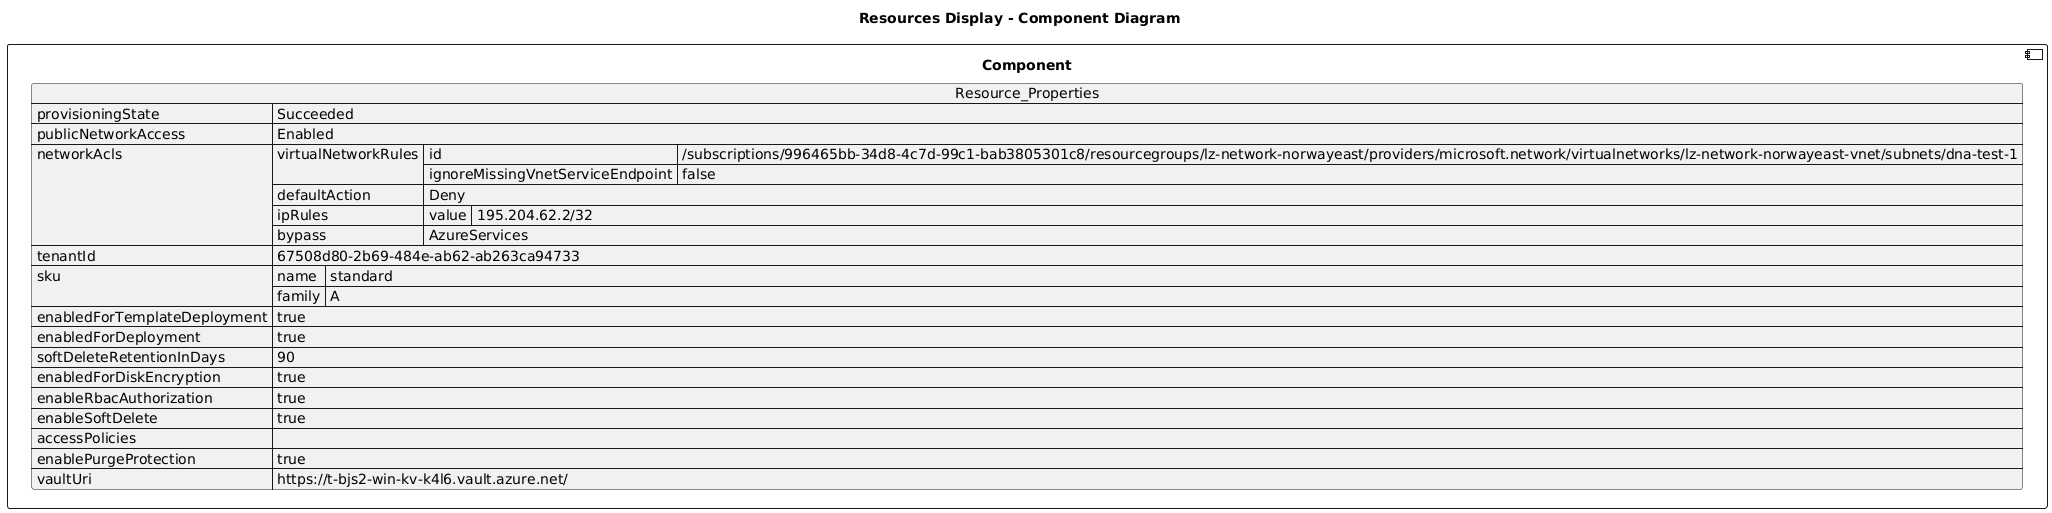

The diagram above was rendered by PlantUML. Its source (embedded in the PNG):
@startuml

title Resources Display - Component Diagram

component Component {

json  Resource_Properties {
  "provisioningState": "Succeeded",
  "publicNetworkAccess": "Enabled",
  "networkAcls": {
    "virtualNetworkRules": [
      {
        "id": "/subscriptions/996465bb-34d8-4c7d-99c1-bab3805301c8/resourcegroups/lz-network-norwayeast/providers/microsoft.network/virtualnetworks/lz-network-norwayeast-vnet/subnets/dna-test-1",
        "ignoreMissingVnetServiceEndpoint": false
      }
    ],
    "defaultAction": "Deny",
    "ipRules": [
      {
        "value": "195.204.62.2/32"
      }
    ],
    "bypass": "AzureServices"
  },
  "tenantId": "67508d80-2b69-484e-ab62-ab263ca94733",
  "sku": {
    "name": "standard",
    "family": "A"
  },
  "enabledForTemplateDeployment": true,
  "enabledForDeployment": true,
  "softDeleteRetentionInDays": 90,
  "enabledForDiskEncryption": true,
  "enableRbacAuthorization": true,
  "enableSoftDelete": true,
  "accessPolicies": [],
  "enablePurgeProtection": true,
  "vaultUri": "https://t-bjs2-win-kv-k4l6.vault.azure.net/"
}
}
@enduml